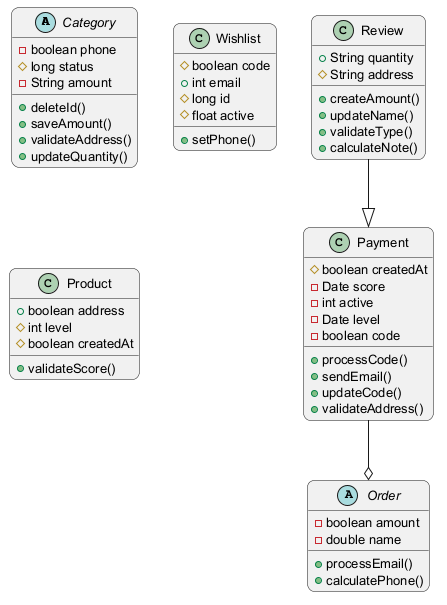

The diagram above was rendered by PlantUML. Its source (embedded in the PNG):
@startuml
skinparam backgroundColor #FFFFFF
skinparam roundCorner 15
skinparam defaultFontSize 13
abstract class Category {
  -boolean phone
  #long status
  -String amount
  +deleteId()
  +saveAmount()
  +validateAddress()
  +updateQuantity()
}
abstract class Order {
  -boolean amount
  -double name
  +processEmail()
  +calculatePhone()
}
class Review {
  +String quantity
  #String address
  +createAmount()
  +updateName()
  +validateType()
  +calculateNote()
}
class Wishlist {
  #boolean code
  +int email
  #long id
  #float active
  +setPhone()
}
class Product {
  +boolean address
  #int level
  #boolean createdAt
  +validateScore()
}
class Payment {
  #boolean createdAt
  -Date score
  -int active
  -Date level
  -boolean code
  +processCode()
  +sendEmail()
  +updateCode()
  +validateAddress()
}
Payment --o Order
Review --|> Payment
@enduml